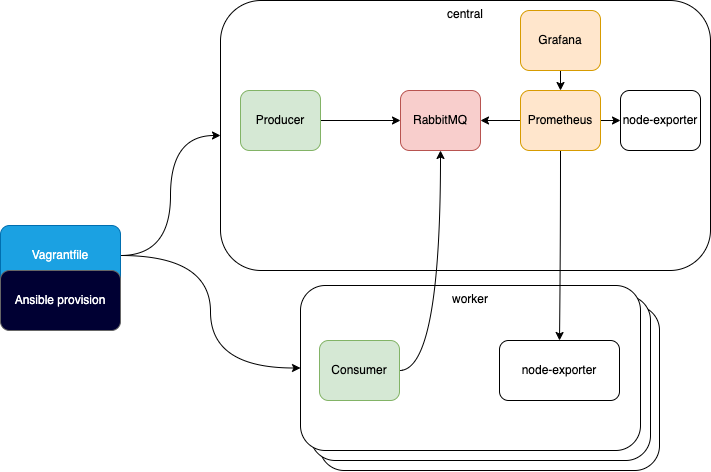

The diagram above was exported from draw.io. Its source (the exported page's mxGraphModel, read from the mxfile embedded in the PNG):
<mxGraphModel dx="1687" dy="535" grid="1" gridSize="10" guides="1" tooltips="1" connect="1" arrows="1" fold="1" page="1" pageScale="1" pageWidth="827" pageHeight="1169" math="0" shadow="0">
  <root>
    <mxCell id="0" />
    <mxCell id="1" parent="0" />
    <mxCell id="tonP1XpLy8XA5i0VN4yt-15" value="worker" style="rounded=1;whiteSpace=wrap;html=1;verticalAlign=top;" vertex="1" parent="1">
      <mxGeometry x="139" y="345" width="340" height="165" as="geometry" />
    </mxCell>
    <mxCell id="tonP1XpLy8XA5i0VN4yt-14" value="worker" style="rounded=1;whiteSpace=wrap;html=1;verticalAlign=top;" vertex="1" parent="1">
      <mxGeometry x="130" y="335" width="340" height="165" as="geometry" />
    </mxCell>
    <mxCell id="tonP1XpLy8XA5i0VN4yt-3" value="worker" style="rounded=1;whiteSpace=wrap;html=1;verticalAlign=top;" vertex="1" parent="1">
      <mxGeometry x="120" y="325" width="340" height="165" as="geometry" />
    </mxCell>
    <mxCell id="tonP1XpLy8XA5i0VN4yt-1" value="central" style="rounded=1;whiteSpace=wrap;html=1;verticalAlign=top;" vertex="1" parent="1">
      <mxGeometry x="40" y="40" width="490" height="270" as="geometry" />
    </mxCell>
    <mxCell id="tonP1XpLy8XA5i0VN4yt-4" value="RabbitMQ" style="rounded=1;whiteSpace=wrap;html=1;fillColor=#f8cecc;strokeColor=#b85450;" vertex="1" parent="1">
      <mxGeometry x="220" y="130" width="80" height="60" as="geometry" />
    </mxCell>
    <mxCell id="tonP1XpLy8XA5i0VN4yt-10" value="" style="rounded=0;orthogonalLoop=1;jettySize=auto;html=1;strokeColor=default;edgeStyle=orthogonalEdgeStyle;curved=1;" edge="1" parent="1" source="tonP1XpLy8XA5i0VN4yt-5" target="tonP1XpLy8XA5i0VN4yt-4">
      <mxGeometry relative="1" as="geometry" />
    </mxCell>
    <mxCell id="tonP1XpLy8XA5i0VN4yt-19" style="edgeStyle=orthogonalEdgeStyle;curved=1;rounded=0;orthogonalLoop=1;jettySize=auto;html=1;entryX=0;entryY=0.5;entryDx=0;entryDy=0;strokeColor=default;" edge="1" parent="1" source="tonP1XpLy8XA5i0VN4yt-5" target="tonP1XpLy8XA5i0VN4yt-17">
      <mxGeometry relative="1" as="geometry" />
    </mxCell>
    <mxCell id="tonP1XpLy8XA5i0VN4yt-20" style="edgeStyle=orthogonalEdgeStyle;curved=1;rounded=0;orthogonalLoop=1;jettySize=auto;html=1;entryX=0.5;entryY=0;entryDx=0;entryDy=0;strokeColor=default;" edge="1" parent="1" source="tonP1XpLy8XA5i0VN4yt-5" target="tonP1XpLy8XA5i0VN4yt-16">
      <mxGeometry relative="1" as="geometry" />
    </mxCell>
    <mxCell id="tonP1XpLy8XA5i0VN4yt-5" value="Prometheus" style="rounded=1;whiteSpace=wrap;html=1;fillColor=#ffe6cc;strokeColor=#d79b00;" vertex="1" parent="1">
      <mxGeometry x="340" y="130" width="80" height="60" as="geometry" />
    </mxCell>
    <mxCell id="tonP1XpLy8XA5i0VN4yt-11" value="" style="edgeStyle=orthogonalEdgeStyle;curved=1;rounded=0;orthogonalLoop=1;jettySize=auto;html=1;strokeColor=default;" edge="1" parent="1" source="tonP1XpLy8XA5i0VN4yt-6" target="tonP1XpLy8XA5i0VN4yt-5">
      <mxGeometry relative="1" as="geometry" />
    </mxCell>
    <mxCell id="tonP1XpLy8XA5i0VN4yt-6" value="Grafana" style="rounded=1;whiteSpace=wrap;html=1;fillColor=#ffe6cc;strokeColor=#d79b00;" vertex="1" parent="1">
      <mxGeometry x="340" y="50" width="80" height="60" as="geometry" />
    </mxCell>
    <mxCell id="tonP1XpLy8XA5i0VN4yt-8" value="" style="edgeStyle=orthogonalEdgeStyle;rounded=0;orthogonalLoop=1;jettySize=auto;html=1;" edge="1" parent="1" source="tonP1XpLy8XA5i0VN4yt-7" target="tonP1XpLy8XA5i0VN4yt-4">
      <mxGeometry relative="1" as="geometry" />
    </mxCell>
    <mxCell id="tonP1XpLy8XA5i0VN4yt-7" value="Producer" style="rounded=1;whiteSpace=wrap;html=1;fillColor=#d5e8d4;strokeColor=#82b366;" vertex="1" parent="1">
      <mxGeometry x="60" y="130" width="80" height="60" as="geometry" />
    </mxCell>
    <mxCell id="tonP1XpLy8XA5i0VN4yt-13" value="" style="edgeStyle=orthogonalEdgeStyle;curved=1;rounded=0;orthogonalLoop=1;jettySize=auto;html=1;strokeColor=default;entryX=0.5;entryY=1;entryDx=0;entryDy=0;" edge="1" parent="1" source="tonP1XpLy8XA5i0VN4yt-12" target="tonP1XpLy8XA5i0VN4yt-4">
      <mxGeometry relative="1" as="geometry" />
    </mxCell>
    <mxCell id="tonP1XpLy8XA5i0VN4yt-12" value="Consumer" style="rounded=1;whiteSpace=wrap;html=1;fillColor=#d5e8d4;strokeColor=#82b366;" vertex="1" parent="1">
      <mxGeometry x="139" y="380" width="80" height="60" as="geometry" />
    </mxCell>
    <mxCell id="tonP1XpLy8XA5i0VN4yt-16" value="node-exporter" style="rounded=1;whiteSpace=wrap;html=1;" vertex="1" parent="1">
      <mxGeometry x="319" y="380" width="120" height="60" as="geometry" />
    </mxCell>
    <mxCell id="tonP1XpLy8XA5i0VN4yt-17" value="node-exporter" style="rounded=1;whiteSpace=wrap;html=1;" vertex="1" parent="1">
      <mxGeometry x="440" y="130" width="80" height="60" as="geometry" />
    </mxCell>
    <mxCell id="tonP1XpLy8XA5i0VN4yt-22" style="edgeStyle=orthogonalEdgeStyle;curved=1;rounded=0;orthogonalLoop=1;jettySize=auto;html=1;entryX=0;entryY=0.5;entryDx=0;entryDy=0;strokeColor=default;" edge="1" parent="1" source="tonP1XpLy8XA5i0VN4yt-21" target="tonP1XpLy8XA5i0VN4yt-1">
      <mxGeometry relative="1" as="geometry" />
    </mxCell>
    <mxCell id="tonP1XpLy8XA5i0VN4yt-23" style="edgeStyle=orthogonalEdgeStyle;curved=1;rounded=0;orthogonalLoop=1;jettySize=auto;html=1;entryX=0;entryY=0.5;entryDx=0;entryDy=0;strokeColor=default;" edge="1" parent="1" source="tonP1XpLy8XA5i0VN4yt-21" target="tonP1XpLy8XA5i0VN4yt-3">
      <mxGeometry relative="1" as="geometry" />
    </mxCell>
    <mxCell id="tonP1XpLy8XA5i0VN4yt-21" value="Vagrantfile" style="rounded=1;whiteSpace=wrap;html=1;fillColor=#1ba1e2;fontColor=#ffffff;strokeColor=#006EAF;" vertex="1" parent="1">
      <mxGeometry x="-180" y="265" width="120" height="60" as="geometry" />
    </mxCell>
    <mxCell id="tonP1XpLy8XA5i0VN4yt-24" value="&lt;font color=&quot;#ffffff&quot;&gt;Ansible provision&lt;/font&gt;" style="rounded=1;whiteSpace=wrap;html=1;fillColor=#000033;fontColor=#333333;strokeColor=#666666;" vertex="1" parent="1">
      <mxGeometry x="-180" y="310" width="120" height="60" as="geometry" />
    </mxCell>
  </root>
</mxGraphModel>